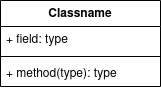

The diagram above was exported from draw.io. Its source (the exported page's mxGraphModel, read from the mxfile embedded in the PNG):
<mxGraphModel dx="1434" dy="795" grid="1" gridSize="10" guides="1" tooltips="1" connect="1" arrows="1" fold="1" page="1" pageScale="1" pageWidth="827" pageHeight="1169" math="0" shadow="0">
  <root>
    <mxCell id="0" />
    <mxCell id="1" parent="0" />
    <mxCell id="JgH81l5lVDsVmCu-ICZe-13" value="Classname" style="swimlane;fontStyle=1;align=center;verticalAlign=top;childLayout=stackLayout;horizontal=1;startSize=26;horizontalStack=0;resizeParent=1;resizeParentMax=0;resizeLast=0;collapsible=1;marginBottom=0;whiteSpace=wrap;html=1;" vertex="1" parent="1">
      <mxGeometry x="330" y="370" width="160" height="86" as="geometry" />
    </mxCell>
    <mxCell id="JgH81l5lVDsVmCu-ICZe-14" value="+ field: type" style="text;strokeColor=none;fillColor=none;align=left;verticalAlign=top;spacingLeft=4;spacingRight=4;overflow=hidden;rotatable=0;points=[[0,0.5],[1,0.5]];portConstraint=eastwest;whiteSpace=wrap;html=1;" vertex="1" parent="JgH81l5lVDsVmCu-ICZe-13">
      <mxGeometry y="26" width="160" height="26" as="geometry" />
    </mxCell>
    <mxCell id="JgH81l5lVDsVmCu-ICZe-15" value="" style="line;strokeWidth=1;fillColor=none;align=left;verticalAlign=middle;spacingTop=-1;spacingLeft=3;spacingRight=3;rotatable=0;labelPosition=right;points=[];portConstraint=eastwest;strokeColor=inherit;" vertex="1" parent="JgH81l5lVDsVmCu-ICZe-13">
      <mxGeometry y="52" width="160" height="8" as="geometry" />
    </mxCell>
    <mxCell id="JgH81l5lVDsVmCu-ICZe-16" value="+ method(type): type" style="text;strokeColor=none;fillColor=none;align=left;verticalAlign=top;spacingLeft=4;spacingRight=4;overflow=hidden;rotatable=0;points=[[0,0.5],[1,0.5]];portConstraint=eastwest;whiteSpace=wrap;html=1;" vertex="1" parent="JgH81l5lVDsVmCu-ICZe-13">
      <mxGeometry y="60" width="160" height="26" as="geometry" />
    </mxCell>
  </root>
</mxGraphModel>